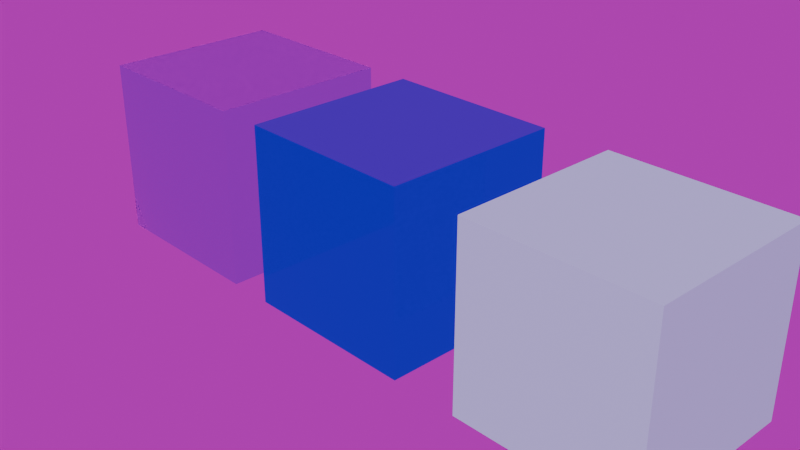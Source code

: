 # Source: main.blend  (saved by Blender 4.0.36; exported with 4.5.12 LTS)
import bpy
from mathutils import Matrix  # noqa: F401  (used for matrix-valued properties, if any)

bpy.ops.wm.read_factory_settings(use_empty=True)
scene = bpy.context.scene
scene.name = 'Scene'

# ---- collections
col_collection = bpy.data.collections.new('Collection'); scene.collection.children.link(col_collection)
col_cached = bpy.data.collections.new('Cached'); col_collection.children.link(col_cached)
col_material = bpy.data.collections.new('Material'); col_collection.children.link(col_material)

# ---- images (referenced by path relative to the original .blend; pixels are not part of the script)
import os
ASSET_DIR = os.environ.get("B2B_ASSET_DIR", "")  # directory of the original .blend (textures are referenced by path, not embedded)
HERE = os.path.dirname(os.path.abspath(__file__))  # packed textures are extracted next to this script under _unpacked/

def load_image(name, relpath, width, height, colorspace="sRGB"):
    """Load a texture the original file referenced (path relative to the .blend, or extracted next to this script)."""
    p = next((c for c in (os.path.join(HERE, relpath), os.path.join(ASSET_DIR, relpath)) if relpath and os.path.exists(c)), "")
    if p:
        img = bpy.data.images.load(p, check_existing=True)
        img.name = name
    else:  # same state as the original file: an image datablock whose file is absent (Cycles renders it pink)
        img = bpy.data.images.new(name, width, height)
        img.source = "FILE"
        img.filepath = "//" + (relpath or name)
    img.colorspace_settings.name = colorspace
    return img
img_mossy_forest_4k_exr = load_image('mossy_forest_4k.exr', 'mossy_forest_4k.exr', 1024, 1024, 'Linear Rec.709')

# ---- materials (node trees are filled in below, after node groups)
mat_water_1 = bpy.data.materials.new('Water-1')
mat_water_1.alpha_threshold = 0.0
mat_water_1.use_transparent_shadow = False
mat_water_1.roughness = 0.5
mat_water_1.line_color = (0.0, 0.0, 0.0, 1.0)
mat_water_2 = bpy.data.materials.new('Water-2')
mat_water_2.alpha_threshold = 0.0
mat_water_2.use_transparent_shadow = False
mat_water_2.roughness = 0.5
mat_water_2.line_color = (0.0, 0.0, 0.0, 1.0)
mat_bluebase = bpy.data.materials.new('Bluebase')
mat_bluebase.use_transparent_shadow = False

# ---- material node trees
mat_water_1.use_nodes = True; mat_water_1.node_tree.nodes.clear()
_N = mat_water_1.node_tree.nodes; _L = mat_water_1.node_tree.links
n0 = _N.new('ShaderNodeValToRGB'); n0.name = 'Color Ramp'; n0.location = (-468, -37)
while len(n0.color_ramp.elements) > 1: n0.color_ramp.elements.remove(n0.color_ramp.elements[-1])
n0.color_ramp.elements[0].position = 0.0; n0.color_ramp.elements[0].color = (0.1498, 0.675, 1.0, 1.0)
_e = n0.color_ramp.elements.new(1.0); _e.color = (1.0, 1.0, 1.0, 1.0)
n1 = _N.new('ShaderNodeLightPath'); n1.name = 'Light Path'; n1.location = (-725, 20)
n2 = _N.new('ShaderNodeBsdfGlass'); n2.name = 'Glass BSDF'; n2.location = (-101, -49)
n2.inputs[2].default_value = 0.9
n3 = _N.new('ShaderNodeOutputMaterial'); n3.name = 'Material Output'; n3.location = (145, -46)
_L.new(n0.outputs[0], n2.inputs[0])
_L.new(n1.outputs[1], n0.inputs[0])
_L.new(n2.outputs[0], n3.inputs[0])
n3.is_active_output = True
mat_water_2.use_nodes = True; mat_water_2.node_tree.nodes.clear()
_N = mat_water_2.node_tree.nodes; _L = mat_water_2.node_tree.links
n0 = _N.new('ShaderNodeOutputMaterial'); n0.name = 'Material Output'; n0.location = (450, 179)
n1 = _N.new('ShaderNodeBsdfGlass'); n1.name = 'Glass BSDF'; n1.location = (20, 37)
n1.inputs[2].default_value = 0.9
n2 = _N.new('ShaderNodeMixShader'); n2.name = 'Mix Shader'; n2.location = (277, 165)
n3 = _N.new('ShaderNodeValToRGB'); n3.name = 'Color Ramp.001'; n3.location = (-284, 383)
while len(n3.color_ramp.elements) > 1: n3.color_ramp.elements.remove(n3.color_ramp.elements[-1])
n3.color_ramp.elements[0].position = 0.0; n3.color_ramp.elements[0].color = (0.0, 0.5527, 1.0, 1.0)
_e = n3.color_ramp.elements.new(1.0); _e.color = (1.0, 1.0, 1.0, 1.0)
n4 = _N.new('ShaderNodeBsdfTransparent'); n4.name = 'Transparent BSDF'; n4.location = (33, 294)
n5 = _N.new('ShaderNodeValToRGB'); n5.name = 'Color Ramp'; n5.location = (-278, 61)
while len(n5.color_ramp.elements) > 1: n5.color_ramp.elements.remove(n5.color_ramp.elements[-1])
n5.color_ramp.elements[0].position = 0.9932; n5.color_ramp.elements[0].color = (1.0, 1.0, 1.0, 1.0)
n6 = _N.new('ShaderNodeLightPath'); n6.name = 'Light Path'; n6.location = (-546, 173)
_L.new(n2.outputs[0], n0.inputs[0])
_L.new(n1.outputs[0], n2.inputs[2])
_L.new(n5.outputs[0], n1.inputs[0])
_L.new(n6.outputs[1], n5.inputs[0])
_L.new(n4.outputs[0], n2.inputs[1])
_L.new(n3.outputs[0], n4.inputs[0])
n0.is_active_output = True
mat_bluebase.use_nodes = True; mat_bluebase.node_tree.nodes.clear()
_N = mat_bluebase.node_tree.nodes; _L = mat_bluebase.node_tree.links
n0 = _N.new('ShaderNodeBsdfPrincipled'); n0.name = 'Principled BSDF'; n0.location = (10, 300)
n0.inputs[0].default_value = (0.4638, 0.6855, 0.8003, 1.0)
n0.inputs[3].default_value = 1.0
n1 = _N.new('ShaderNodeOutputMaterial'); n1.name = 'Material Output'; n1.location = (300, 300)
_L.new(n0.outputs[0], n1.inputs[0])
n1.is_active_output = True

# ---- world
world_world = bpy.data.worlds.new('World'); scene.world = world_world
world_world.use_nodes = True; world_world.node_tree.nodes.clear()
_N = world_world.node_tree.nodes; _L = world_world.node_tree.links
n0 = _N.new('ShaderNodeOutputWorld'); n0.name = 'World Output'; n0.location = (300, 300)
n1 = _N.new('ShaderNodeBackground'); n1.name = 'Background'; n1.location = (10, 300)
n1.inputs[1].default_value = 0.5
n2 = _N.new('ShaderNodeTexEnvironment'); n2.name = 'Environment Texture'; n2.location = (-318, 297)
n2.image = img_mossy_forest_4k_exr
_L.new(n2.outputs[0], n1.inputs[0])
_L.new(n1.outputs[0], n0.inputs[0])
n0.is_active_output = True
world_world.color = (0.05088, 0.05088, 0.05088)
world_world.use_sun_shadow = False
world_world.sun_shadow_jitter_overblur = 0.0

# ---- cameras
cam_camera = bpy.data.cameras.new('Camera')
cam_camera.clip_end = 100.0
cam_camera.ortho_scale = 7.314

# ---- meshes
me_cube = bpy.data.meshes.new('Cube')
me_cube.from_pydata([(-1.0, -1.0, -1.0), (-1.0, -1.0, 1.0), (-1.0, 1.0, -1.0), (-1.0, 1.0, 1.0), (1.0, -1.0, -1.0), (1.0, -1.0, 1.0), (1.0, 1.0, -1.0), (1.0, 1.0, 1.0)], [], [(0, 1, 3, 2), (2, 3, 7, 6), (6, 7, 5, 4), (4, 5, 1, 0), (2, 6, 4, 0), (7, 3, 1, 5)])
_uv = me_cube.uv_layers.new(name='UVMap')
_uv.uv.foreach_set('vector', [0.375, 0.0, 0.625, 0.0, 0.625, 0.25, 0.375, 0.25, 0.375, 0.25, 0.625, 0.25, 0.625, 0.5, 0.375, 0.5, 0.375, 0.5, 0.625, 0.5, 0.625, 0.75, 0.375, 0.75, 0.375, 0.75, 0.625, 0.75, 0.625, 1.0, 0.375, 1.0, 0.125, 0.5, 0.375, 0.5, 0.375, 0.75, 0.125, 0.75, 0.625, 0.5, 0.875, 0.5, 0.875, 0.75, 0.625, 0.75])
me_cube.materials.append(mat_water_1)
me_cube.update()
me_cube_001 = bpy.data.meshes.new('Cube.001')
me_cube_001.from_pydata([(-1.0, -1.0, -1.0), (-1.0, -1.0, 1.0), (-1.0, 1.0, -1.0), (-1.0, 1.0, 1.0), (1.0, -1.0, -1.0), (1.0, -1.0, 1.0), (1.0, 1.0, -1.0), (1.0, 1.0, 1.0)], [], [(0, 1, 3, 2), (2, 3, 7, 6), (6, 7, 5, 4), (4, 5, 1, 0), (2, 6, 4, 0), (7, 3, 1, 5)])
_uv = me_cube_001.uv_layers.new(name='UVMap')
_uv.uv.foreach_set('vector', [0.375, 0.0, 0.625, 0.0, 0.625, 0.25, 0.375, 0.25, 0.375, 0.25, 0.625, 0.25, 0.625, 0.5, 0.375, 0.5, 0.375, 0.5, 0.625, 0.5, 0.625, 0.75, 0.375, 0.75, 0.375, 0.75, 0.625, 0.75, 0.625, 1.0, 0.375, 1.0, 0.125, 0.5, 0.375, 0.5, 0.375, 0.75, 0.125, 0.75, 0.625, 0.5, 0.875, 0.5, 0.875, 0.75, 0.625, 0.75])
me_cube_001.materials.append(mat_water_2)
me_cube_001.update()
me_cube_002 = bpy.data.meshes.new('Cube.002')
me_cube_002.from_pydata([(-1.0, -1.0, -1.0), (-1.0, -1.0, 1.0), (-1.0, 1.0, -1.0), (-1.0, 1.0, 1.0), (1.0, -1.0, -1.0), (1.0, -1.0, 1.0), (1.0, 1.0, -1.0), (1.0, 1.0, 1.0)], [], [(0, 1, 3, 2), (2, 3, 7, 6), (6, 7, 5, 4), (4, 5, 1, 0), (2, 6, 4, 0), (7, 3, 1, 5)])
_uv = me_cube_002.uv_layers.new(name='UVMap')
_uv.uv.foreach_set('vector', [0.375, 0.0, 0.625, 0.0, 0.625, 0.25, 0.375, 0.25, 0.375, 0.25, 0.625, 0.25, 0.625, 0.5, 0.375, 0.5, 0.375, 0.5, 0.625, 0.5, 0.625, 0.75, 0.375, 0.75, 0.375, 0.75, 0.625, 0.75, 0.625, 1.0, 0.375, 1.0, 0.125, 0.5, 0.375, 0.5, 0.375, 0.75, 0.125, 0.75, 0.625, 0.5, 0.875, 0.5, 0.875, 0.75, 0.625, 0.75])
me_cube_002.materials.append(mat_bluebase)
me_cube_002.update()

# ---- objects
ob_camera = bpy.data.objects.new('Camera', cam_camera)
ob_material_1 = bpy.data.objects.new('material 1', me_cube)
ob_material_2 = bpy.data.objects.new('material 2', me_cube_001)
ob_bluebase = bpy.data.objects.new('Bluebase', me_cube_002)

# ---- transforms, parenting, visibility, modifiers, constraints
ob_camera.location = (7.359, -6.926, 4.958)
ob_camera.rotation_euler = (1.109, 0.0, 0.8149)
ob_camera.lock_rotations_4d = False
ob_camera.empty_display_type = 'ARROWS'
ob_camera.color = (0.0, 0.0, 0.0, 0.0)
ob_camera.display_type = 'WIRE'
ob_camera.lineart.crease_threshold = 0.0
ob_material_1.location = (0.0, 0.0, 0.0)
ob_material_2.location = (-2.523, 0.0, 0.0)
ob_bluebase.location = (2.758, 0.0, 0.0)

# ---- collection membership
col_collection.objects.link(ob_camera)
col_material.objects.link(ob_material_1)
col_material.objects.link(ob_material_2)
col_material.objects.link(ob_bluebase)

# ---- scene / render settings (as saved in the file)
scene.camera = ob_camera
scene.frame_start = 1; scene.frame_end = 250; scene.frame_set(71)
scene.render.engine = 'BLENDER_EEVEE_NEXT'
scene.cycles.samples = 128
scene.cycles.sampling_pattern = 'TABULATED_SOBOL'
scene.cycles.use_adaptive_sampling = False
scene.cycles.transparent_max_bounces = 16
scene.cycles.sample_clamp_indirect = 0.0
scene.eevee.taa_render_samples = 256
bpy.context.view_layer.update()

# ---- added for rendering (the .blend has no usable light): sun
light_auto_sun = bpy.data.lights.new('AutoSun', 'SUN')
light_auto_sun.energy = 3.0
light_auto_sun.angle = 0.0523599
ob_auto_sun = bpy.data.objects.new('AutoSun', light_auto_sun)
scene.collection.objects.link(ob_auto_sun)
ob_auto_sun.rotation_euler = (0.872665, 0.174533, 0.523599)
bpy.context.view_layer.update()
